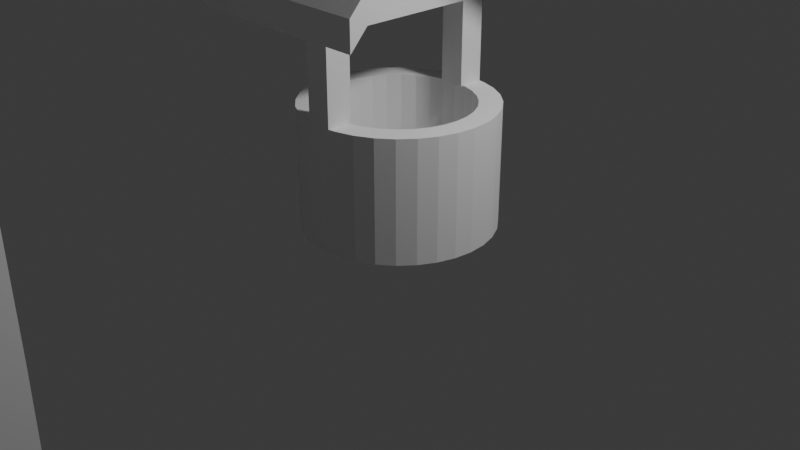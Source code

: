 # Source: 20.blend  (saved by Blender 4.0.36; exported with 4.5.12 LTS)
import bpy
from mathutils import Matrix  # noqa: F401  (used for matrix-valued properties, if any)

bpy.ops.wm.read_factory_settings(use_empty=True)
scene = bpy.context.scene
scene.name = 'Scene'

# ---- collections
col_collection = bpy.data.collections.new('Collection'); scene.collection.children.link(col_collection)

# ---- world
world_world = bpy.data.worlds.new('World'); scene.world = world_world
world_world.use_nodes = True; world_world.node_tree.nodes.clear()
_N = world_world.node_tree.nodes; _L = world_world.node_tree.links
n0 = _N.new('ShaderNodeOutputWorld'); n0.name = 'World Output'; n0.location = (300, 300)
n1 = _N.new('ShaderNodeBackground'); n1.name = 'Background'; n1.location = (10, 300)
n1.inputs[0].default_value = (0.05088, 0.05088, 0.05088, 1.0)
_L.new(n1.outputs[0], n0.inputs[0])
n0.is_active_output = True
world_world.color = (0.05088, 0.05088, 0.05088)
world_world.use_sun_shadow = False
world_world.sun_shadow_jitter_overblur = 0.0

# ---- cameras
cam_camera = bpy.data.cameras.new('Camera')
cam_camera.clip_end = 100.0
cam_camera.ortho_scale = 7.314

# ---- lights
light_light = bpy.data.lights.new('Light', 'POINT')
light_light.transmission_factor = 0.0
light_light.use_soft_falloff = False
light_light.energy = 1000.0
light_light.shadow_soft_size = 0.3994
light_light.shadow_maximum_resolution = 0.006
light_light.use_absolute_resolution = True

# ---- meshes
me_cylinder = bpy.data.meshes.new('Cylinder')
me_cylinder.from_pydata([(-1.118e-08, 1.0, 1.192e-07), (-1.118e-08, 0.7666, 1.27), (0.1951, 0.9808, 1.192e-07), (0.1496, 0.7519, 1.27), (0.3827, 0.9239, 1.192e-07), (0.2934, 0.7082, 1.27), (0.5556, 0.8315, 1.192e-07), (0.4259, 0.6374, 1.27), (0.7071, 0.7071, 1.192e-07), (0.5421, 0.5421, 1.27), (0.8315, 0.5556, 1.192e-07), (0.6374, 0.4259, 1.27), (0.9239, 0.3827, 1.192e-07), (0.7082, 0.2934, 1.27), (0.9808, 0.1951, 1.192e-07), (0.7519, 0.1496, 1.27), (1.0, -2.98e-08, 1.192e-07), (0.7666, -2.98e-08, 1.27), (0.9808, -0.1951, 1.192e-07), (0.7519, -0.1496, 1.27), (0.9239, -0.3827, 1.192e-07), (0.7082, -0.2934, 1.27), (0.8315, -0.5556, 1.192e-07), (0.6374, -0.4259, 1.27), (0.7071, -0.7071, 1.192e-07), (0.5421, -0.5421, 1.27), (0.5556, -0.8315, 1.192e-07), (0.4259, -0.6374, 1.27), (0.3827, -0.9239, 1.192e-07), (0.2934, -0.7082, 1.27), (0.1951, -0.9808, 1.192e-07), (0.1496, -0.7519, 1.27), (-1.118e-08, -1.0, 1.192e-07), (-1.118e-08, -0.7666, 1.27), (-0.1951, -0.9808, 1.192e-07), (-0.1496, -0.7519, 1.27), (-0.3827, -0.9239, 1.192e-07), (-0.2934, -0.7082, 1.27), (-0.5556, -0.8315, 1.192e-07), (-0.4259, -0.6374, 1.27), (-0.7071, -0.7071, 1.192e-07), (-0.5421, -0.5421, 1.27), (-0.8315, -0.5556, 1.192e-07), (-0.6374, -0.4259, 1.27), (-0.9239, -0.3827, 1.192e-07), (-0.7082, -0.2934, 1.27), (-0.9808, -0.1951, 1.192e-07), (-0.7519, -0.1496, 1.27), (-1.0, -2.98e-08, 1.192e-07), (-0.7666, -2.98e-08, 1.27), (-0.9808, 0.1951, 1.192e-07), (-0.7519, 0.1496, 1.27), (-0.9239, 0.3827, 1.192e-07), (-0.7082, 0.2934, 1.27), (-0.8315, 0.5556, 1.192e-07), (-0.6374, 0.4259, 1.27), (-0.7071, 0.7071, 1.192e-07), (-0.5421, 0.5421, 1.27), (-0.5556, 0.8315, 1.192e-07), (-0.4259, 0.6374, 1.27), (-0.3827, 0.9239, 1.192e-07), (-0.2934, 0.7082, 1.27), (-0.1951, 0.9808, 1.192e-07), (-0.1496, 0.7519, 1.27), (0.1951, 0.9808, 1.27), (-1.118e-08, 1.0, 1.27), (0.3827, 0.9239, 1.27), (0.5556, 0.8315, 1.27), (0.7071, 0.7071, 1.27), (0.8315, 0.5556, 1.27), (0.9239, 0.3827, 1.27), (0.9808, 0.1951, 1.27), (1.0, -2.98e-08, 1.27), (0.9808, -0.1951, 1.27), (0.9239, -0.3827, 1.27), (0.8315, -0.5556, 1.27), (0.7071, -0.7071, 1.27), (0.5556, -0.8315, 1.27), (0.3827, -0.9239, 1.27), (0.1951, -0.9808, 1.27), (-1.118e-08, -1.0, 1.27), (-0.1951, -0.9808, 1.27), (-0.3827, -0.9239, 1.27), (-0.5556, -0.8315, 1.27), (-0.7071, -0.7071, 1.27), (-0.8315, -0.5556, 1.27), (-0.9239, -0.3827, 1.27), (-0.9808, -0.1951, 1.27), (-1.0, -2.98e-08, 1.27), (-0.9808, 0.1951, 1.27), (-0.9239, 0.3827, 1.27), (-0.8315, 0.5556, 1.27), (-0.7071, 0.7071, 1.27), (-0.5556, 0.8315, 1.27), (-0.3827, 0.9239, 1.27), (-0.1951, 0.9808, 1.27), (0.1496, 0.7519, 0.1309), (4.843e-08, 0.7666, 0.1309), (0.2934, 0.7082, 0.1309), (0.4259, 0.6374, 0.1309), (0.5421, 0.5421, 0.1309), (0.6374, 0.4259, 0.1309), (0.7082, 0.2934, 0.1309), (0.7519, 0.1496, 0.1309), (0.7666, -2.98e-08, 0.1309), (0.7519, -0.1496, 0.1309), (0.7082, -0.2934, 0.1309), (0.6374, -0.4259, 0.1309), (0.5421, -0.5421, 0.1309), (0.4259, -0.6374, 0.1309), (0.2934, -0.7082, 0.1309), (0.1496, -0.7519, 0.1309), (4.843e-08, -0.7666, 0.1309), (-0.1496, -0.7519, 0.1309), (-0.2934, -0.7082, 0.1309), (-0.4259, -0.6374, 0.1309), (-0.5421, -0.5421, 0.1309), (-0.6374, -0.4259, 0.1309), (-0.7082, -0.2934, 0.1309), (-0.7519, -0.1496, 0.1309), (-0.7666, -2.98e-08, 0.1309), (-0.7519, 0.1496, 0.1309), (-0.7082, 0.2934, 0.1309), (-0.6374, 0.4259, 0.1309), (-0.5421, 0.5421, 0.1309), (-0.4259, 0.6374, 0.1309), (-0.2934, 0.7082, 0.1309), (-0.1496, 0.7519, 0.1309)], [], [(0, 65, 64, 2), (2, 64, 66, 4), (4, 66, 67, 6), (6, 67, 68, 8), (8, 68, 69, 10), (10, 69, 70, 12), (12, 70, 71, 14), (14, 71, 72, 16), (16, 72, 73, 18), (18, 73, 74, 20), (20, 74, 75, 22), (22, 75, 76, 24), (24, 76, 77, 26), (26, 77, 78, 28), (28, 78, 79, 30), (30, 79, 80, 32), (32, 80, 81, 34), (34, 81, 82, 36), (36, 82, 83, 38), (38, 83, 84, 40), (40, 84, 85, 42), (42, 85, 86, 44), (44, 86, 87, 46), (46, 87, 88, 48), (48, 88, 89, 50), (50, 89, 90, 52), (52, 90, 91, 54), (54, 91, 92, 56), (56, 92, 93, 58), (58, 93, 94, 60), (39, 37, 114, 115), (60, 94, 95, 62), (62, 95, 65, 0), (0, 2, 4, 6, 8, 10, 12, 14, 16, 18, 20, 22, 24, 26, 28, 30, 32, 34, 36, 38, 40, 42, 44, 46, 48, 50, 52, 54, 56, 58, 60, 62), (1, 3, 64, 65), (3, 5, 66, 64), (5, 7, 67, 66), (7, 9, 68, 67), (9, 11, 69, 68), (11, 13, 70, 69), (13, 15, 71, 70), (15, 17, 72, 71), (17, 19, 73, 72), (19, 21, 74, 73), (21, 23, 75, 74), (23, 25, 76, 75), (25, 27, 77, 76), (27, 29, 78, 77), (29, 31, 79, 78), (31, 33, 80, 79), (33, 35, 81, 80), (35, 37, 82, 81), (37, 39, 83, 82), (39, 41, 84, 83), (41, 43, 85, 84), (43, 45, 86, 85), (45, 47, 87, 86), (47, 49, 88, 87), (49, 51, 89, 88), (51, 53, 90, 89), (53, 55, 91, 90), (55, 57, 92, 91), (57, 59, 93, 92), (59, 61, 94, 93), (61, 63, 95, 94), (63, 1, 65, 95), (96, 97, 127, 126, 125, 124, 123, 122, 121, 120, 119, 118, 117, 116, 115, 114, 113, 112, 111, 110, 109, 108, 107, 106, 105, 104, 103, 102, 101, 100, 99, 98), (13, 11, 101, 102), (41, 39, 115, 116), (15, 13, 102, 103), (43, 41, 116, 117), (17, 15, 103, 104), (45, 43, 117, 118), (19, 17, 104, 105), (47, 45, 118, 119), (21, 19, 105, 106), (49, 47, 119, 120), (23, 21, 106, 107), (51, 49, 120, 121), (25, 23, 107, 108), (53, 51, 121, 122), (27, 25, 108, 109), (55, 53, 122, 123), (29, 27, 109, 110), (3, 1, 97, 96), (57, 55, 123, 124), (31, 29, 110, 111), (5, 3, 96, 98), (59, 57, 124, 125), (33, 31, 111, 112), (7, 5, 98, 99), (61, 59, 125, 126), (35, 33, 112, 113), (9, 7, 99, 100), (63, 61, 126, 127), (37, 35, 113, 114), (11, 9, 100, 101), (1, 63, 127, 97)])
_uv = me_cylinder.uv_layers.new(name='UVMap')
_uv.uv.foreach_set('vector', [1.0, 0.5, 1.0, 1.0, 0.9688, 1.0, 0.9688, 0.5, 0.9688, 0.5, 0.9688, 1.0, 0.9375, 1.0, 0.9375, 0.5, 0.9375, 0.5, 0.9375, 1.0, 0.9062, 1.0, 0.9062, 0.5, 0.9062, 0.5, 0.9062, 1.0, 0.875, 1.0, 0.875, 0.5, 0.875, 0.5, 0.875, 1.0, 0.8438, 1.0, 0.8438, 0.5, 0.8438, 0.5, 0.8438, 1.0, 0.8125, 1.0, 0.8125, 0.5, 0.8125, 0.5, 0.8125, 1.0, 0.7812, 1.0, 0.7812, 0.5, 0.7812, 0.5, 0.7812, 1.0, 0.75, 1.0, 0.75, 0.5, 0.75, 0.5, 0.75, 1.0, 0.7188, 1.0, 0.7188, 0.5, 0.7188, 0.5, 0.7188, 1.0, 0.6875, 1.0, 0.6875, 0.5, 0.6875, 0.5, 0.6875, 1.0, 0.6562, 1.0, 0.6562, 0.5, 0.6562, 0.5, 0.6562, 1.0, 0.625, 1.0, 0.625, 0.5, 0.625, 0.5, 0.625, 1.0, 0.5938, 1.0, 0.5938, 0.5, 0.5938, 0.5, 0.5938, 1.0, 0.5625, 1.0, 0.5625, 0.5, 0.5625, 0.5, 0.5625, 1.0, 0.5312, 1.0, 0.5312, 0.5, 0.5312, 0.5, 0.5312, 1.0, 0.5, 1.0, 0.5, 0.5, 0.5, 0.5, 0.5, 1.0, 0.4688, 1.0, 0.4688, 0.5, 0.4688, 0.5, 0.4688, 1.0, 0.4375, 1.0, 0.4375, 0.5, 0.4375, 0.5, 0.4375, 1.0, 0.4062, 1.0, 0.4062, 0.5, 0.4062, 0.5, 0.4062, 1.0, 0.375, 1.0, 0.375, 0.5, 0.375, 0.5, 0.375, 1.0, 0.3438, 1.0, 0.3438, 0.5, 0.3438, 0.5, 0.3438, 1.0, 0.3125, 1.0, 0.3125, 0.5, 0.3125, 0.5, 0.3125, 1.0, 0.2812, 1.0, 0.2812, 0.5, 0.2812, 0.5, 0.2812, 1.0, 0.25, 1.0, 0.25, 0.5, 0.25, 0.5, 0.25, 1.0, 0.2188, 1.0, 0.2188, 0.5, 0.2188, 0.5, 0.2188, 1.0, 0.1875, 1.0, 0.1875, 0.5, 0.1875, 0.5, 0.1875, 1.0, 0.1562, 1.0, 0.1562, 0.5, 0.1562, 0.5, 0.1562, 1.0, 0.125, 1.0, 0.125, 0.5, 0.125, 0.5, 0.125, 1.0, 0.09375, 1.0, 0.09375, 0.5, 0.09375, 0.5, 0.09375, 1.0, 0.0625, 1.0, 0.0625, 0.5, 0.1478, 0.09703, 0.1796, 0.08002, 0.1796, 0.08002, 0.1478, 0.09703, 0.0625, 0.5, 0.0625, 1.0, 0.03125, 1.0, 0.03125, 0.5, 0.03125, 0.5, 0.03125, 1.0, 0.0, 1.0, 0.0, 0.5, 0.75, 0.49, 0.7968, 0.4854, 0.8418, 0.4717, 0.8833, 0.4496, 0.9197, 0.4197, 0.9496, 0.3833, 0.9717, 0.3418, 0.9854, 0.2968, 0.99, 0.25, 0.9854, 0.2032, 0.9717, 0.1582, 0.9496, 0.1167, 0.9197, 0.08029, 0.8833, 0.05045, 0.8418, 0.02827, 0.7968, 0.01461, 0.75, 0.01, 0.7032, 0.01461, 0.6582, 0.02827, 0.6167, 0.05045, 0.5803, 0.08029, 0.5504, 0.1167, 0.5283, 0.1582, 0.5146, 0.2032, 0.51, 0.25, 0.5146, 0.2968, 0.5283, 0.3418, 0.5504, 0.3833, 0.5803, 0.4197, 0.6167, 0.4496, 0.6582, 0.4717, 0.7032, 0.4854, 0.25, 0.434, 0.2859, 0.4304, 0.2968, 0.4854, 0.25, 0.49, 0.2859, 0.4304, 0.3204, 0.42, 0.3418, 0.4717, 0.2968, 0.4854, 0.3204, 0.42, 0.3522, 0.403, 0.3833, 0.4496, 0.3418, 0.4717, 0.3522, 0.403, 0.3801, 0.3801, 0.4197, 0.4197, 0.3833, 0.4496, 0.3801, 0.3801, 0.403, 0.3522, 0.4496, 0.3833, 0.4197, 0.4197, 0.403, 0.3522, 0.42, 0.3204, 0.4717, 0.3418, 0.4496, 0.3833, 0.42, 0.3204, 0.4304, 0.2859, 0.4854, 0.2968, 0.4717, 0.3418, 0.4304, 0.2859, 0.434, 0.25, 0.49, 0.25, 0.4854, 0.2968, 0.434, 0.25, 0.4304, 0.2141, 0.4854, 0.2032, 0.49, 0.25, 0.4304, 0.2141, 0.42, 0.1796, 0.4717, 0.1582, 0.4854, 0.2032, 0.42, 0.1796, 0.403, 0.1478, 0.4496, 0.1167, 0.4717, 0.1582, 0.403, 0.1478, 0.3801, 0.1199, 0.4197, 0.08029, 0.4496, 0.1167, 0.3801, 0.1199, 0.3522, 0.09703, 0.3833, 0.05045, 0.4197, 0.08029, 0.3522, 0.09703, 0.3204, 0.08002, 0.3418, 0.02827, 0.3833, 0.05045, 0.3204, 0.08002, 0.2859, 0.06955, 0.2968, 0.01461, 0.3418, 0.02827, 0.2859, 0.06955, 0.25, 0.06602, 0.25, 0.01, 0.2968, 0.01461, 0.25, 0.06602, 0.2141, 0.06955, 0.2032, 0.01461, 0.25, 0.01, 0.2141, 0.06955, 0.1796, 0.08002, 0.1582, 0.02827, 0.2032, 0.01461, 0.1796, 0.08002, 0.1478, 0.09703, 0.1167, 0.05045, 0.1582, 0.02827, 0.1478, 0.09703, 0.1199, 0.1199, 0.08029, 0.08029, 0.1167, 0.05045, 0.1199, 0.1199, 0.09703, 0.1478, 0.05045, 0.1167, 0.08029, 0.08029, 0.09703, 0.1478, 0.08002, 0.1796, 0.02827, 0.1582, 0.05045, 0.1167, 0.08002, 0.1796, 0.06955, 0.2141, 0.01461, 0.2032, 0.02827, 0.1582, 0.06955, 0.2141, 0.06602, 0.25, 0.01, 0.25, 0.01461, 0.2032, 0.06602, 0.25, 0.06955, 0.2859, 0.01461, 0.2968, 0.01, 0.25, 0.06955, 0.2859, 0.08002, 0.3204, 0.02827, 0.3418, 0.01461, 0.2968, 0.08002, 0.3204, 0.09703, 0.3522, 0.05045, 0.3833, 0.02827, 0.3418, 0.09703, 0.3522, 0.1199, 0.3801, 0.08029, 0.4197, 0.05045, 0.3833, 0.1199, 0.3801, 0.1478, 0.403, 0.1167, 0.4496, 0.08029, 0.4197, 0.1478, 0.403, 0.1796, 0.42, 0.1582, 0.4717, 0.1167, 0.4496, 0.1796, 0.42, 0.2141, 0.4304, 0.2032, 0.4854, 0.1582, 0.4717, 0.2141, 0.4304, 0.25, 0.434, 0.25, 0.49, 0.2032, 0.4854, 0.2859, 0.4304, 0.25, 0.434, 0.2141, 0.4304, 0.1796, 0.42, 0.1478, 0.403, 0.1199, 0.3801, 0.09703, 0.3522, 0.08002, 0.3204, 0.06955, 0.2859, 0.06602, 0.25, 0.06955, 0.2141, 0.08002, 0.1796, 0.09703, 0.1478, 0.1199, 0.1199, 0.1478, 0.09703, 0.1796, 0.08002, 0.2141, 0.06955, 0.25, 0.06602, 0.2859, 0.06955, 0.3204, 0.08002, 0.3522, 0.09703, 0.3801, 0.1199, 0.403, 0.1478, 0.42, 0.1796, 0.4304, 0.2141, 0.434, 0.25, 0.4304, 0.2859, 0.42, 0.3204, 0.403, 0.3522, 0.3801, 0.3801, 0.3522, 0.403, 0.3204, 0.42, 0.42, 0.3204, 0.403, 0.3522, 0.403, 0.3522, 0.42, 0.3204, 0.1199, 0.1199, 0.1478, 0.09703, 0.1478, 0.09703, 0.1199, 0.1199, 0.4304, 0.2859, 0.42, 0.3204, 0.42, 0.3204, 0.4304, 0.2859, 0.09703, 0.1478, 0.1199, 0.1199, 0.1199, 0.1199, 0.09703, 0.1478, 0.434, 0.25, 0.4304, 0.2859, 0.4304, 0.2859, 0.434, 0.25, 0.08002, 0.1796, 0.09703, 0.1478, 0.09703, 0.1478, 0.08002, 0.1796, 0.4304, 0.2141, 0.434, 0.25, 0.434, 0.25, 0.4304, 0.2141, 0.06955, 0.2141, 0.08002, 0.1796, 0.08002, 0.1796, 0.06955, 0.2141, 0.42, 0.1796, 0.4304, 0.2141, 0.4304, 0.2141, 0.42, 0.1796, 0.06602, 0.25, 0.06955, 0.2141, 0.06955, 0.2141, 0.06602, 0.25, 0.403, 0.1478, 0.42, 0.1796, 0.42, 0.1796, 0.403, 0.1478, 0.06955, 0.2859, 0.06602, 0.25, 0.06602, 0.25, 0.06955, 0.2859, 0.3801, 0.1199, 0.403, 0.1478, 0.403, 0.1478, 0.3801, 0.1199, 0.08002, 0.3204, 0.06955, 0.2859, 0.06955, 0.2859, 0.08002, 0.3204, 0.3522, 0.09703, 0.3801, 0.1199, 0.3801, 0.1199, 0.3522, 0.09703, 0.09703, 0.3522, 0.08002, 0.3204, 0.08002, 0.3204, 0.09703, 0.3522, 0.3204, 0.08002, 0.3522, 0.09703, 0.3522, 0.09703, 0.3204, 0.08002, 0.2859, 0.4304, 0.25, 0.434, 0.25, 0.434, 0.2859, 0.4304, 0.1199, 0.3801, 0.09703, 0.3522, 0.09703, 0.3522, 0.1199, 0.3801, 0.2859, 0.06955, 0.3204, 0.08002, 0.3204, 0.08002, 0.2859, 0.06955, 0.3204, 0.42, 0.2859, 0.4304, 0.2859, 0.4304, 0.3204, 0.42, 0.1478, 0.403, 0.1199, 0.3801, 0.1199, 0.3801, 0.1478, 0.403, 0.25, 0.06602, 0.2859, 0.06955, 0.2859, 0.06955, 0.25, 0.06602, 0.3522, 0.403, 0.3204, 0.42, 0.3204, 0.42, 0.3522, 0.403, 0.1796, 0.42, 0.1478, 0.403, 0.1478, 0.403, 0.1796, 0.42, 0.2141, 0.06955, 0.25, 0.06602, 0.25, 0.06602, 0.2141, 0.06955, 0.3801, 0.3801, 0.3522, 0.403, 0.3522, 0.403, 0.3801, 0.3801, 0.2141, 0.4304, 0.1796, 0.42, 0.1796, 0.42, 0.2141, 0.4304, 0.1796, 0.08002, 0.2141, 0.06955, 0.2141, 0.06955, 0.1796, 0.08002, 0.403, 0.3522, 0.3801, 0.3801, 0.3801, 0.3801, 0.403, 0.3522, 0.25, 0.434, 0.2141, 0.4304, 0.2141, 0.4304, 0.25, 0.434])
me_cylinder.update()
me_cube_001 = bpy.data.meshes.new('Cube.001')
me_cube_001.from_pydata([(-1.0, -1.0, -0.2153), (-1.0, -1.0, 0.07509), (-1.0, 1.0, -0.2153), (-1.0, 1.0, 0.07509), (1.0, -1.0, -0.2153), (1.0, -1.0, 0.07509), (1.0, 1.0, -0.2153), (1.0, 1.0, 0.07509), (-1.0, 0.0, 0.4955), (-1.0, 0.0, 0.8318), (1.0, 0.0, 0.4955), (1.0, 0.0, 0.8318), (-1.0, -1.465, -0.7269), (-1.0, -1.465, -0.4365), (-1.0, 1.465, -0.4365), (-1.0, 1.465, -0.7269), (1.0, 1.465, -0.7269), (1.0, 1.465, -0.4365), (1.0, -1.465, -0.4365), (1.0, -1.465, -0.7269)], [], [(8, 9, 3, 2), (4, 5, 18, 19), (10, 11, 5, 4), (5, 1, 13, 18), (8, 10, 4, 0), (11, 9, 1, 5), (7, 3, 9, 11), (2, 6, 10, 8), (6, 7, 11, 10), (0, 1, 9, 8), (15, 14, 17, 16), (19, 18, 13, 12), (3, 7, 17, 14), (2, 3, 14, 15), (1, 0, 12, 13), (0, 4, 19, 12), (7, 6, 16, 17), (6, 2, 15, 16)])
_uv = me_cube_001.uv_layers.new(name='UVMap')
_uv.uv.foreach_set('vector', [0.375, 0.125, 0.625, 0.125, 0.625, 0.25, 0.375, 0.25, 0.375, 0.75, 0.625, 0.75, 0.625, 0.75, 0.375, 0.75, 0.375, 0.625, 0.625, 0.625, 0.625, 0.75, 0.375, 0.75, 0.625, 0.75, 0.875, 0.75, 0.875, 0.75, 0.625, 0.75, 0.125, 0.625, 0.375, 0.625, 0.375, 0.75, 0.125, 0.75, 0.625, 0.625, 0.875, 0.625, 0.875, 0.75, 0.625, 0.75, 0.625, 0.5, 0.875, 0.5, 0.875, 0.625, 0.625, 0.625, 0.125, 0.5, 0.375, 0.5, 0.375, 0.625, 0.125, 0.625, 0.375, 0.5, 0.625, 0.5, 0.625, 0.625, 0.375, 0.625, 0.375, 0.0, 0.625, 0.0, 0.625, 0.125, 0.375, 0.125, 0.375, 0.25, 0.625, 0.25, 0.625, 0.5, 0.375, 0.5, 0.375, 0.75, 0.625, 0.75, 0.625, 1.0, 0.375, 1.0, 0.875, 0.5, 0.625, 0.5, 0.625, 0.5, 0.875, 0.5, 0.375, 0.25, 0.625, 0.25, 0.625, 0.25, 0.375, 0.25, 0.625, 0.0, 0.375, 0.0, 0.375, 0.0, 0.625, 0.0, 0.125, 0.75, 0.375, 0.75, 0.375, 0.75, 0.125, 0.75, 0.625, 0.5, 0.375, 0.5, 0.375, 0.5, 0.625, 0.5, 0.375, 0.5, 0.125, 0.5, 0.125, 0.5, 0.375, 0.5])
me_cube_001.update()
me_cube_002 = bpy.data.meshes.new('Cube.002')
me_cube_002.from_pydata([(-0.1341, -1.0, 1.27), (-0.1341, -1.0, 2.79), (-0.1341, -0.7319, 1.27), (-0.1341, -0.7319, 2.985), (0.1341, -1.0, 1.27), (0.1341, -1.0, 2.79), (0.1341, -0.7319, 1.27), (0.1341, -0.7319, 2.985)], [], [(0, 1, 3, 2), (2, 3, 7, 6), (6, 7, 5, 4), (4, 5, 1, 0), (2, 6, 4, 0), (7, 3, 1, 5)])
_uv = me_cube_002.uv_layers.new(name='UVMap')
_uv.uv.foreach_set('vector', [0.375, 0.0, 0.625, 0.0, 0.625, 0.25, 0.375, 0.25, 0.375, 0.25, 0.625, 0.25, 0.625, 0.5, 0.375, 0.5, 0.375, 0.5, 0.625, 0.5, 0.625, 0.75, 0.375, 0.75, 0.375, 0.75, 0.625, 0.75, 0.625, 1.0, 0.375, 1.0, 0.125, 0.5, 0.375, 0.5, 0.375, 0.75, 0.125, 0.75, 0.625, 0.5, 0.875, 0.5, 0.875, 0.75, 0.625, 0.75])
me_cube_002.update()
me_cube_003 = bpy.data.meshes.new('Cube.003')
me_cube_003.from_pydata([(0.1341, 0.9868, 1.27), (0.1341, 0.9868, 2.79), (0.1341, 0.7187, 1.27), (0.1341, 0.7187, 2.985), (-0.1341, 0.9868, 1.27), (-0.1341, 0.9868, 2.79), (-0.1341, 0.7187, 1.27), (-0.1341, 0.7187, 2.985)], [], [(0, 1, 3, 2), (2, 3, 7, 6), (6, 7, 5, 4), (4, 5, 1, 0), (2, 6, 4, 0), (7, 3, 1, 5)])
_uv = me_cube_003.uv_layers.new(name='UVMap')
_uv.uv.foreach_set('vector', [0.375, 0.0, 0.625, 0.0, 0.625, 0.25, 0.375, 0.25, 0.375, 0.25, 0.625, 0.25, 0.625, 0.5, 0.375, 0.5, 0.375, 0.5, 0.625, 0.5, 0.625, 0.75, 0.375, 0.75, 0.375, 0.75, 0.625, 0.75, 0.625, 1.0, 0.375, 1.0, 0.125, 0.5, 0.375, 0.5, 0.375, 0.75, 0.125, 0.75, 0.625, 0.5, 0.875, 0.5, 0.875, 0.75, 0.625, 0.75])
me_cube_003.update()
me_cube_004 = bpy.data.meshes.new('Cube.004')
me_cube_004.from_pydata([(0.1341, 0.139, -0.7842), (0.1341, 0.139, 0.6663), (0.1341, -0.1291, -0.7842), (0.1341, -0.1291, 0.6663), (-0.1341, 0.139, -0.7842), (-0.1341, 0.139, 0.6663), (-0.1341, -0.1291, -0.7842), (-0.1341, -0.1291, 0.6663)], [], [(0, 1, 3, 2), (2, 3, 7, 6), (6, 7, 5, 4), (4, 5, 1, 0), (2, 6, 4, 0), (7, 3, 1, 5)])
_uv = me_cube_004.uv_layers.new(name='UVMap')
_uv.uv.foreach_set('vector', [0.375, 0.0, 0.625, 0.0, 0.625, 0.25, 0.375, 0.25, 0.375, 0.25, 0.625, 0.25, 0.625, 0.5, 0.375, 0.5, 0.375, 0.5, 0.625, 0.5, 0.625, 0.75, 0.375, 0.75, 0.375, 0.75, 0.625, 0.75, 0.625, 1.0, 0.375, 1.0, 0.125, 0.5, 0.375, 0.5, 0.375, 0.75, 0.125, 0.75, 0.625, 0.5, 0.875, 0.5, 0.875, 0.75, 0.625, 0.75])
me_cube_004.update()
me_cube_005 = bpy.data.meshes.new('Cube.005')
me_cube_005.from_pydata([(-0.3422, -0.3422, -0.6262), (-0.3422, -0.3422, 0.6262), (-0.3422, 0.3422, -0.6262), (-0.3422, 0.3422, 0.6262), (0.3422, -0.3422, -0.6262), (0.3422, -0.3422, 0.6262), (0.3422, 0.3422, -0.6262), (0.3422, 0.3422, 0.6262), (-0.3422, -0.3306, 1.718), (-0.3422, 0.3306, 1.541), (0.3422, 0.3306, 1.541), (0.3422, -0.3306, 1.718), (-0.3422, -0.05327, 2.708), (-0.3422, 0.5395, 2.365), (0.3422, 0.5395, 2.365), (0.3422, -0.05327, 2.708), (-0.3422, 0.4707, 3.592), (-0.3422, 0.9547, 3.108), (0.3422, 0.9547, 3.108), (0.3422, 0.4707, 3.592), (-0.3422, 1.206, 4.311), (-0.3422, 1.548, 3.718), (0.3422, 1.548, 3.718), (0.3422, 1.206, 4.311), (-0.3422, 2.102, 4.814), (-0.3422, 2.279, 4.153), (0.3422, 2.279, 4.153), (0.3422, 2.102, 4.814), (-0.3422, 3.098, 5.069), (-0.3422, 3.098, 4.385), (0.3422, 3.098, 4.385), (0.3422, 3.098, 5.069), (-0.3422, 4.037, 5.069), (-0.3422, 4.037, 4.385), (0.3422, 4.037, 4.385), (0.3422, 4.037, 5.069)], [], [(0, 1, 3, 2), (2, 3, 7, 6), (6, 7, 5, 4), (4, 5, 1, 0), (2, 6, 4, 0), (5, 7, 10, 11), (11, 10, 14, 15), (3, 1, 8, 9), (1, 5, 11, 8), (7, 3, 9, 10), (12, 15, 19, 16), (9, 8, 12, 13), (8, 11, 15, 12), (10, 9, 13, 14), (19, 18, 22, 23), (14, 13, 17, 18), (15, 14, 18, 19), (13, 12, 16, 17), (21, 20, 24, 25), (17, 16, 20, 21), (16, 19, 23, 20), (18, 17, 21, 22), (24, 27, 31, 28), (20, 23, 27, 24), (22, 21, 25, 26), (23, 22, 26, 27), (31, 30, 34, 35), (26, 25, 29, 30), (27, 26, 30, 31), (25, 24, 28, 29), (34, 33, 32, 35), (29, 28, 32, 33), (28, 31, 35, 32), (30, 29, 33, 34)])
_uv = me_cube_005.uv_layers.new(name='UVMap')
_uv.uv.foreach_set('vector', [0.375, 0.0, 0.625, 0.0, 0.625, 0.25, 0.375, 0.25, 0.375, 0.25, 0.625, 0.25, 0.625, 0.5, 0.375, 0.5, 0.375, 0.5, 0.625, 0.5, 0.625, 0.75, 0.375, 0.75, 0.375, 0.75, 0.625, 0.75, 0.625, 1.0, 0.375, 1.0, 0.125, 0.5, 0.375, 0.5, 0.375, 0.75, 0.125, 0.75, 0.625, 0.75, 0.625, 0.5, 0.625, 0.5, 0.625, 0.75, 0.625, 0.75, 0.625, 0.5, 0.625, 0.5, 0.625, 0.75, 0.625, 0.25, 0.625, 0.0, 0.625, 0.0, 0.625, 0.25, 0.625, 1.0, 0.625, 0.75, 0.625, 0.75, 0.625, 1.0, 0.625, 0.5, 0.625, 0.25, 0.625, 0.25, 0.625, 0.5, 0.625, 1.0, 0.625, 0.75, 0.625, 0.75, 0.625, 1.0, 0.625, 0.25, 0.625, 0.0, 0.625, 0.0, 0.625, 0.25, 0.625, 1.0, 0.625, 0.75, 0.625, 0.75, 0.625, 1.0, 0.625, 0.5, 0.625, 0.25, 0.625, 0.25, 0.625, 0.5, 0.625, 0.75, 0.625, 0.5, 0.625, 0.5, 0.625, 0.75, 0.625, 0.5, 0.625, 0.25, 0.625, 0.25, 0.625, 0.5, 0.625, 0.75, 0.625, 0.5, 0.625, 0.5, 0.625, 0.75, 0.625, 0.25, 0.625, 0.0, 0.625, 0.0, 0.625, 0.25, 0.625, 0.25, 0.625, 0.0, 0.625, 0.0, 0.625, 0.25, 0.625, 0.25, 0.625, 0.0, 0.625, 0.0, 0.625, 0.25, 0.625, 1.0, 0.625, 0.75, 0.625, 0.75, 0.625, 1.0, 0.625, 0.5, 0.625, 0.25, 0.625, 0.25, 0.625, 0.5, 0.625, 1.0, 0.625, 0.75, 0.625, 0.75, 0.625, 1.0, 0.625, 1.0, 0.625, 0.75, 0.625, 0.75, 0.625, 1.0, 0.625, 0.5, 0.625, 0.25, 0.625, 0.25, 0.625, 0.5, 0.625, 0.75, 0.625, 0.5, 0.625, 0.5, 0.625, 0.75, 0.625, 0.75, 0.625, 0.5, 0.625, 0.5, 0.625, 0.75, 0.625, 0.5, 0.625, 0.25, 0.625, 0.25, 0.625, 0.5, 0.625, 0.75, 0.625, 0.5, 0.625, 0.5, 0.625, 0.75, 0.625, 0.25, 0.625, 0.0, 0.625, 0.0, 0.625, 0.25, 0.625, 0.5, 0.875, 0.5, 0.875, 0.75, 0.625, 0.75, 0.625, 0.25, 0.625, 0.0, 0.625, 0.0, 0.625, 0.25, 0.625, 1.0, 0.625, 0.75, 0.625, 0.75, 0.625, 1.0, 0.625, 0.5, 0.625, 0.25, 0.625, 0.25, 0.625, 0.5])
me_cube_005.update()
me_cube_006 = bpy.data.meshes.new('Cube.006')
me_cube_006.from_pydata([(-0.3422, -0.3422, -0.6262), (-0.3422, -0.3422, 0.6262), (-0.3422, 0.3422, -0.6262), (-0.3422, 0.3422, 0.6262), (0.3422, -0.3422, -0.6262), (0.3422, -0.3422, 0.6262), (0.3422, 0.3422, -0.6262), (0.3422, 0.3422, 0.6262), (-0.3422, -0.3306, 1.718), (-0.3422, 0.3306, 1.541), (0.3422, 0.3306, 1.541), (0.3422, -0.3306, 1.718), (-0.3422, -0.05327, 2.708), (-0.3422, 0.5395, 2.365), (0.3422, 0.5395, 2.365), (0.3422, -0.05327, 2.708), (-0.3422, 0.4707, 3.592), (-0.3422, 0.9547, 3.108), (0.3422, 0.9547, 3.108), (0.3422, 0.4707, 3.592), (-0.3422, 1.206, 4.311), (-0.3422, 1.548, 3.718), (0.3422, 1.548, 3.718), (0.3422, 1.206, 4.311), (-0.3422, 2.102, 4.814), (-0.3422, 2.279, 4.153), (0.3422, 2.279, 4.153), (0.3422, 2.102, 4.814), (-0.3422, 3.098, 5.069), (-0.3422, 3.098, 4.385), (0.3422, 3.098, 4.385), (0.3422, 3.098, 5.069), (-0.3422, 4.037, 5.069), (-0.3422, 4.037, 4.385), (0.3422, 4.037, 4.385), (0.3422, 4.037, 5.069)], [], [(0, 1, 3, 2), (2, 3, 7, 6), (6, 7, 5, 4), (4, 5, 1, 0), (2, 6, 4, 0), (5, 7, 10, 11), (11, 10, 14, 15), (3, 1, 8, 9), (1, 5, 11, 8), (7, 3, 9, 10), (12, 15, 19, 16), (9, 8, 12, 13), (8, 11, 15, 12), (10, 9, 13, 14), (19, 18, 22, 23), (14, 13, 17, 18), (15, 14, 18, 19), (13, 12, 16, 17), (21, 20, 24, 25), (17, 16, 20, 21), (16, 19, 23, 20), (18, 17, 21, 22), (24, 27, 31, 28), (20, 23, 27, 24), (22, 21, 25, 26), (23, 22, 26, 27), (31, 30, 34, 35), (26, 25, 29, 30), (27, 26, 30, 31), (25, 24, 28, 29), (34, 33, 32, 35), (29, 28, 32, 33), (28, 31, 35, 32), (30, 29, 33, 34)])
_uv = me_cube_006.uv_layers.new(name='UVMap')
_uv.uv.foreach_set('vector', [0.375, 0.0, 0.625, 0.0, 0.625, 0.25, 0.375, 0.25, 0.375, 0.25, 0.625, 0.25, 0.625, 0.5, 0.375, 0.5, 0.375, 0.5, 0.625, 0.5, 0.625, 0.75, 0.375, 0.75, 0.375, 0.75, 0.625, 0.75, 0.625, 1.0, 0.375, 1.0, 0.125, 0.5, 0.375, 0.5, 0.375, 0.75, 0.125, 0.75, 0.625, 0.75, 0.625, 0.5, 0.625, 0.5, 0.625, 0.75, 0.625, 0.75, 0.625, 0.5, 0.625, 0.5, 0.625, 0.75, 0.625, 0.25, 0.625, 0.0, 0.625, 0.0, 0.625, 0.25, 0.625, 1.0, 0.625, 0.75, 0.625, 0.75, 0.625, 1.0, 0.625, 0.5, 0.625, 0.25, 0.625, 0.25, 0.625, 0.5, 0.625, 1.0, 0.625, 0.75, 0.625, 0.75, 0.625, 1.0, 0.625, 0.25, 0.625, 0.0, 0.625, 0.0, 0.625, 0.25, 0.625, 1.0, 0.625, 0.75, 0.625, 0.75, 0.625, 1.0, 0.625, 0.5, 0.625, 0.25, 0.625, 0.25, 0.625, 0.5, 0.625, 0.75, 0.625, 0.5, 0.625, 0.5, 0.625, 0.75, 0.625, 0.5, 0.625, 0.25, 0.625, 0.25, 0.625, 0.5, 0.625, 0.75, 0.625, 0.5, 0.625, 0.5, 0.625, 0.75, 0.625, 0.25, 0.625, 0.0, 0.625, 0.0, 0.625, 0.25, 0.625, 0.25, 0.625, 0.0, 0.625, 0.0, 0.625, 0.25, 0.625, 0.25, 0.625, 0.0, 0.625, 0.0, 0.625, 0.25, 0.625, 1.0, 0.625, 0.75, 0.625, 0.75, 0.625, 1.0, 0.625, 0.5, 0.625, 0.25, 0.625, 0.25, 0.625, 0.5, 0.625, 1.0, 0.625, 0.75, 0.625, 0.75, 0.625, 1.0, 0.625, 1.0, 0.625, 0.75, 0.625, 0.75, 0.625, 1.0, 0.625, 0.5, 0.625, 0.25, 0.625, 0.25, 0.625, 0.5, 0.625, 0.75, 0.625, 0.5, 0.625, 0.5, 0.625, 0.75, 0.625, 0.75, 0.625, 0.5, 0.625, 0.5, 0.625, 0.75, 0.625, 0.5, 0.625, 0.25, 0.625, 0.25, 0.625, 0.5, 0.625, 0.75, 0.625, 0.5, 0.625, 0.5, 0.625, 0.75, 0.625, 0.25, 0.625, 0.0, 0.625, 0.0, 0.625, 0.25, 0.625, 0.5, 0.875, 0.5, 0.875, 0.75, 0.625, 0.75, 0.625, 0.25, 0.625, 0.0, 0.625, 0.0, 0.625, 0.25, 0.625, 1.0, 0.625, 0.75, 0.625, 0.75, 0.625, 1.0, 0.625, 0.5, 0.625, 0.25, 0.625, 0.25, 0.625, 0.5])
me_cube_006.update()

# ---- objects
ob_light = bpy.data.objects.new('Light', light_light)
ob_camera = bpy.data.objects.new('Camera', cam_camera)
ob_cylinder = bpy.data.objects.new('Cylinder', me_cylinder)
ob_cube = bpy.data.objects.new('Cube', me_cube_001)
ob_cube_001 = bpy.data.objects.new('Cube.001', me_cube_002)
ob_cube_002 = bpy.data.objects.new('Cube.002', me_cube_003)
ob_cube_003 = bpy.data.objects.new('Cube.003', me_cube_004)
ob_cube_004 = bpy.data.objects.new('Cube.004', me_cube_005)
ob_cube_005 = bpy.data.objects.new('Cube.005', me_cube_006)

# ---- transforms, parenting, visibility, modifiers, constraints
ob_light.location = (4.076, 1.005, 5.904)
ob_light.rotation_euler = (0.6503, 0.05522, 1.866)
ob_light.lock_rotations_4d = False
ob_light.empty_display_type = 'ARROWS'
ob_light.color = (0.0, 0.0, 0.0, 0.0)
ob_light.lineart.crease_threshold = 0.0
ob_camera.location = (7.359, -6.926, 4.958)
ob_camera.rotation_euler = (1.109, 0.0, 0.8149)
ob_camera.lock_rotations_4d = False
ob_camera.empty_display_type = 'ARROWS'
ob_camera.color = (0.0, 0.0, 0.0, 0.0)
ob_camera.display_type = 'WIRE'
ob_camera.lineart.crease_threshold = 0.0
ob_cylinder.location = (1.118e-08, 3.353e-08, 0.0)
ob_cube.parent = ob_cylinder
ob_cube.location = (0.0, 0.0, 3.0)
ob_cube_001.parent = ob_cylinder
ob_cube_001.location = (0.0, 0.0, 0.0)
ob_cube_002.parent = ob_cylinder
ob_cube_002.location = (0.0, 0.0, 0.0)
ob_cube_003.parent = ob_cylinder
ob_cube_003.location = (3.489e-08, -0.06554, 2.265)
ob_cube_003.rotation_euler = (1.571, -0.0, 0.0)
ob_cube_004.parent = ob_cube_005
ob_cube_004.matrix_parent_inverse = Matrix(((-1.0, -3.258e-07, 0.0, 0.3134), (3.258e-07, -1.0, 0.0, -4.631), (-0.0, -0.0, 1.0, 0.1044), (-0.0, 0.0, -0.0, 1.0)))
ob_cube_004.location = (0.3134, -12.7, -0.1044)
ob_cube_005.location = (0.3134, -4.631, -0.1044)
ob_cube_005.rotation_euler = (0.0, -0.0, 3.142)

# ---- collection membership
col_collection.objects.link(ob_light)
col_collection.objects.link(ob_camera)
col_collection.objects.link(ob_cylinder)
col_collection.objects.link(ob_cube)
col_collection.objects.link(ob_cube_001)
col_collection.objects.link(ob_cube_002)
col_collection.objects.link(ob_cube_003)
col_collection.objects.link(ob_cube_004)
col_collection.objects.link(ob_cube_005)

# ---- scene / render settings (as saved in the file)
scene.camera = ob_camera
scene.frame_start = 1; scene.frame_end = 250; scene.frame_set(0)
scene.render.engine = 'BLENDER_EEVEE_NEXT'
scene.cycles.sampling_pattern = 'TABULATED_SOBOL'
bpy.context.view_layer.update()
